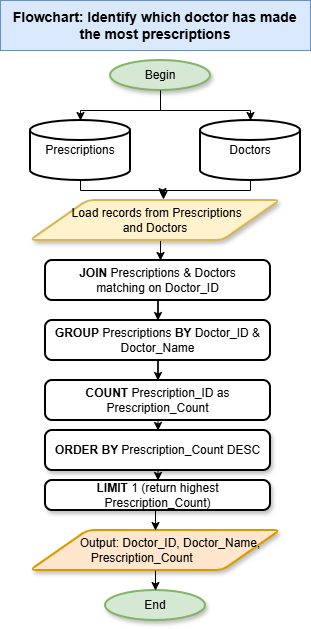

The diagram above was exported from draw.io. Its source (the exported page's mxGraphModel, read from the mxfile embedded in the PNG):
<mxGraphModel dx="872" dy="439" grid="1" gridSize="10" guides="1" tooltips="1" connect="1" arrows="1" fold="1" page="1" pageScale="1" pageWidth="827" pageHeight="1169" math="0" shadow="0">
  <root>
    <mxCell id="kwgEysapPX9pne2DAaKO-0" />
    <mxCell id="kwgEysapPX9pne2DAaKO-1" parent="kwgEysapPX9pne2DAaKO-0" />
    <mxCell id="kwgEysapPX9pne2DAaKO-3" parent="kwgEysapPX9pne2DAaKO-1" style="strokeWidth=2;html=1;shape=mxgraph.flowchart.start_1;whiteSpace=wrap;shadow=1;fillColor=#d5e8d4;strokeColor=#82b366;" value="Begin" vertex="1">
      <mxGeometry height="30" width="100" x="350" y="300" as="geometry" />
    </mxCell>
    <mxCell id="yRjZC_a4wUnm6DhYpu5F-8" edge="1" parent="kwgEysapPX9pne2DAaKO-1" source="kwgEysapPX9pne2DAaKO-7" style="edgeStyle=orthogonalEdgeStyle;rounded=0;orthogonalLoop=1;jettySize=auto;html=1;exitX=0.5;exitY=1;exitDx=0;exitDy=0;entryX=0.5;entryY=0;entryDx=0;entryDy=0;" target="yRjZC_a4wUnm6DhYpu5F-3">
      <mxGeometry relative="1" as="geometry" />
    </mxCell>
    <mxCell id="kwgEysapPX9pne2DAaKO-7" parent="kwgEysapPX9pne2DAaKO-1" style="rounded=1;whiteSpace=wrap;html=1;absoluteArcSize=1;arcSize=14;strokeWidth=2;shadow=1;" value="&lt;div&gt;&lt;b&gt;ORDER BY &lt;/b&gt;Prescription_Count DESC&lt;/div&gt;" vertex="1">
      <mxGeometry height="40" width="225" x="285" y="670" as="geometry" />
    </mxCell>
    <mxCell id="kwgEysapPX9pne2DAaKO-11" parent="kwgEysapPX9pne2DAaKO-1" style="shape=parallelogram;html=1;strokeWidth=2;perimeter=parallelogramPerimeter;whiteSpace=wrap;rounded=1;arcSize=12;size=0.23;shadow=1;fillColor=#ffe6cc;strokeColor=#d79b00;" value="&amp;nbsp; &amp;nbsp; &amp;nbsp; &amp;nbsp; &amp;nbsp;Output: Doctor_ID, Doctor_Name, Prescription_Count&amp;nbsp; &amp;nbsp; &amp;nbsp; &amp;nbsp;&amp;nbsp;" vertex="1">
      <mxGeometry height="40" width="250" x="270" y="770" as="geometry" />
    </mxCell>
    <mxCell id="kwgEysapPX9pne2DAaKO-12" parent="kwgEysapPX9pne2DAaKO-1" style="strokeWidth=2;html=1;shape=mxgraph.flowchart.start_1;whiteSpace=wrap;shadow=1;fillColor=#d5e8d4;strokeColor=#82b366;" value="End" vertex="1">
      <mxGeometry height="30" width="100" x="345" y="830" as="geometry" />
    </mxCell>
    <mxCell id="kwgEysapPX9pne2DAaKO-14" edge="1" parent="kwgEysapPX9pne2DAaKO-1" style="edgeStyle=orthogonalEdgeStyle;rounded=0;orthogonalLoop=1;jettySize=auto;html=1;exitX=0.5;exitY=1;exitDx=0;exitDy=0;entryX=0.5;entryY=0;entryDx=0;entryDy=0;entryPerimeter=0;">
      <mxGeometry relative="1" as="geometry">
        <mxPoint x="400" y="480" as="sourcePoint" />
        <mxPoint x="400" y="500" as="targetPoint" />
      </mxGeometry>
    </mxCell>
    <mxCell id="kwgEysapPX9pne2DAaKO-16" parent="kwgEysapPX9pne2DAaKO-1" style="text;html=1;whiteSpace=wrap;strokeColor=#6c8ebf;fillColor=#dae8fc;align=center;verticalAlign=middle;rounded=0;fontStyle=1;fontSize=14;" value="&lt;div style=&quot;text-indent: -24px;&quot;&gt;&lt;span style=&quot;background-color: transparent; color: light-dark(rgb(0, 0, 0), rgb(255, 255, 255));&quot;&gt;&amp;nbsp; &amp;nbsp; &amp;nbsp; Flowchart: Identify which doctor has made the most prescriptions&lt;/span&gt;&lt;/div&gt;" vertex="1">
      <mxGeometry height="50" width="310" x="240" y="240" as="geometry" />
    </mxCell>
    <mxCell id="yRjZC_a4wUnm6DhYpu5F-5" edge="1" parent="kwgEysapPX9pne2DAaKO-1" source="yRjZC_a4wUnm6DhYpu5F-0" style="edgeStyle=orthogonalEdgeStyle;rounded=0;orthogonalLoop=1;jettySize=auto;html=1;exitX=0.5;exitY=1;exitDx=0;exitDy=0;" target="yRjZC_a4wUnm6DhYpu5F-1">
      <mxGeometry relative="1" as="geometry" />
    </mxCell>
    <mxCell id="yRjZC_a4wUnm6DhYpu5F-0" parent="kwgEysapPX9pne2DAaKO-1" style="rounded=1;whiteSpace=wrap;html=1;absoluteArcSize=1;arcSize=14;strokeWidth=2;" value="&lt;b&gt;JOIN &lt;/b&gt;Prescriptions &amp;amp; Doctors&lt;div&gt;matching on Doctor_ID&lt;/div&gt;" vertex="1">
      <mxGeometry height="40" width="225" x="285" y="500" as="geometry" />
    </mxCell>
    <mxCell id="yRjZC_a4wUnm6DhYpu5F-6" edge="1" parent="kwgEysapPX9pne2DAaKO-1" source="yRjZC_a4wUnm6DhYpu5F-1" style="edgeStyle=orthogonalEdgeStyle;rounded=0;orthogonalLoop=1;jettySize=auto;html=1;exitX=0.5;exitY=1;exitDx=0;exitDy=0;" target="yRjZC_a4wUnm6DhYpu5F-2">
      <mxGeometry relative="1" as="geometry" />
    </mxCell>
    <mxCell id="yRjZC_a4wUnm6DhYpu5F-1" parent="kwgEysapPX9pne2DAaKO-1" style="rounded=1;whiteSpace=wrap;html=1;absoluteArcSize=1;arcSize=14;strokeWidth=2;" value="&lt;b&gt;GROUP &lt;/b&gt;Prescriptions &lt;b&gt;BY &lt;/b&gt;Doctor_ID &amp;amp; Doctor_Name" vertex="1">
      <mxGeometry height="40" width="225" x="285" y="560" as="geometry" />
    </mxCell>
    <mxCell id="yRjZC_a4wUnm6DhYpu5F-7" edge="1" parent="kwgEysapPX9pne2DAaKO-1" source="yRjZC_a4wUnm6DhYpu5F-2" style="edgeStyle=orthogonalEdgeStyle;rounded=0;orthogonalLoop=1;jettySize=auto;html=1;exitX=0.5;exitY=1;exitDx=0;exitDy=0;entryX=0.5;entryY=0;entryDx=0;entryDy=0;" target="kwgEysapPX9pne2DAaKO-7">
      <mxGeometry relative="1" as="geometry" />
    </mxCell>
    <mxCell id="yRjZC_a4wUnm6DhYpu5F-2" parent="kwgEysapPX9pne2DAaKO-1" style="rounded=1;whiteSpace=wrap;html=1;absoluteArcSize=1;arcSize=14;strokeWidth=2;" value="&lt;b&gt;COUNT &lt;/b&gt;Prescription_ID as Prescription_Count" vertex="1">
      <mxGeometry height="40" width="225" x="285" y="620" as="geometry" />
    </mxCell>
    <mxCell id="yRjZC_a4wUnm6DhYpu5F-9" edge="1" parent="kwgEysapPX9pne2DAaKO-1" source="yRjZC_a4wUnm6DhYpu5F-3" style="edgeStyle=orthogonalEdgeStyle;rounded=0;orthogonalLoop=1;jettySize=auto;html=1;exitX=0.5;exitY=1;exitDx=0;exitDy=0;entryX=0.5;entryY=0;entryDx=0;entryDy=0;" target="kwgEysapPX9pne2DAaKO-11">
      <mxGeometry relative="1" as="geometry" />
    </mxCell>
    <mxCell id="yRjZC_a4wUnm6DhYpu5F-3" parent="kwgEysapPX9pne2DAaKO-1" style="rounded=1;whiteSpace=wrap;html=1;absoluteArcSize=1;arcSize=14;strokeWidth=2;shadow=1;" value="&lt;div&gt;&lt;b&gt;LIMIT &lt;/b&gt;1 (return highest Prescription_Count)&lt;/div&gt;" vertex="1">
      <mxGeometry height="30" width="225" x="285" y="720" as="geometry" />
    </mxCell>
    <mxCell id="yRjZC_a4wUnm6DhYpu5F-4" parent="kwgEysapPX9pne2DAaKO-1" style="shape=parallelogram;html=1;strokeWidth=2;perimeter=parallelogramPerimeter;whiteSpace=wrap;rounded=1;arcSize=12;size=0.23;shadow=1;fillColor=#fff2cc;strokeColor=#d6b656;" value="&amp;nbsp; Load records from Prescriptions&amp;nbsp;&lt;div&gt;and Doctors&lt;/div&gt;" vertex="1">
      <mxGeometry height="40" width="250" x="270" y="440" as="geometry" />
    </mxCell>
    <mxCell id="yRjZC_a4wUnm6DhYpu5F-10" edge="1" parent="kwgEysapPX9pne2DAaKO-1" source="kwgEysapPX9pne2DAaKO-11" style="edgeStyle=orthogonalEdgeStyle;rounded=0;orthogonalLoop=1;jettySize=auto;html=1;exitX=0.5;exitY=1;exitDx=0;exitDy=0;entryX=0.5;entryY=0;entryDx=0;entryDy=0;entryPerimeter=0;" target="kwgEysapPX9pne2DAaKO-12">
      <mxGeometry relative="1" as="geometry" />
    </mxCell>
    <mxCell id="yRjZC_a4wUnm6DhYpu5F-11" parent="kwgEysapPX9pne2DAaKO-1" style="strokeWidth=2;html=1;shape=mxgraph.flowchart.database;whiteSpace=wrap;" value="Prescriptions" vertex="1">
      <mxGeometry height="60" width="100" x="270" y="360" as="geometry" />
    </mxCell>
    <mxCell id="yRjZC_a4wUnm6DhYpu5F-12" parent="kwgEysapPX9pne2DAaKO-1" style="strokeWidth=2;html=1;shape=mxgraph.flowchart.database;whiteSpace=wrap;" value="Doctors" vertex="1">
      <mxGeometry height="60" width="100" x="440" y="360" as="geometry" />
    </mxCell>
    <mxCell id="yRjZC_a4wUnm6DhYpu5F-13" edge="1" parent="kwgEysapPX9pne2DAaKO-1" source="kwgEysapPX9pne2DAaKO-3" style="edgeStyle=orthogonalEdgeStyle;rounded=0;orthogonalLoop=1;jettySize=auto;html=1;exitX=0.5;exitY=1;exitDx=0;exitDy=0;exitPerimeter=0;entryX=0.5;entryY=0;entryDx=0;entryDy=0;entryPerimeter=0;" target="yRjZC_a4wUnm6DhYpu5F-12">
      <mxGeometry relative="1" as="geometry">
        <Array as="points">
          <mxPoint x="400" y="350" />
          <mxPoint x="490" y="350" />
        </Array>
      </mxGeometry>
    </mxCell>
    <mxCell id="yRjZC_a4wUnm6DhYpu5F-14" edge="1" parent="kwgEysapPX9pne2DAaKO-1" source="kwgEysapPX9pne2DAaKO-3" style="edgeStyle=orthogonalEdgeStyle;rounded=0;orthogonalLoop=1;jettySize=auto;html=1;exitX=0.5;exitY=1;exitDx=0;exitDy=0;exitPerimeter=0;entryX=0.5;entryY=0;entryDx=0;entryDy=0;entryPerimeter=0;" target="yRjZC_a4wUnm6DhYpu5F-11">
      <mxGeometry relative="1" as="geometry">
        <Array as="points">
          <mxPoint x="400" y="350" />
          <mxPoint x="320" y="350" />
        </Array>
      </mxGeometry>
    </mxCell>
    <mxCell id="yRjZC_a4wUnm6DhYpu5F-15" edge="1" parent="kwgEysapPX9pne2DAaKO-1" source="yRjZC_a4wUnm6DhYpu5F-11" style="edgeStyle=orthogonalEdgeStyle;rounded=0;orthogonalLoop=1;jettySize=auto;html=1;exitX=0.5;exitY=1;exitDx=0;exitDy=0;exitPerimeter=0;entryX=0.528;entryY=-0.1;entryDx=0;entryDy=0;entryPerimeter=0;" target="yRjZC_a4wUnm6DhYpu5F-4">
      <mxGeometry relative="1" as="geometry">
        <Array as="points">
          <mxPoint x="320" y="430" />
          <mxPoint x="402" y="430" />
        </Array>
      </mxGeometry>
    </mxCell>
    <mxCell id="yRjZC_a4wUnm6DhYpu5F-16" edge="1" parent="kwgEysapPX9pne2DAaKO-1" source="yRjZC_a4wUnm6DhYpu5F-12" style="edgeStyle=orthogonalEdgeStyle;rounded=0;orthogonalLoop=1;jettySize=auto;html=1;exitX=0.5;exitY=1;exitDx=0;exitDy=0;exitPerimeter=0;entryX=0.532;entryY=-0.025;entryDx=0;entryDy=0;entryPerimeter=0;" target="yRjZC_a4wUnm6DhYpu5F-4">
      <mxGeometry relative="1" as="geometry">
        <Array as="points">
          <mxPoint x="490" y="430" />
          <mxPoint x="403" y="430" />
        </Array>
      </mxGeometry>
    </mxCell>
  </root>
</mxGraphModel>